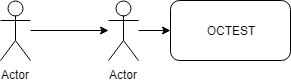

The diagram above was exported from draw.io. Its source (the exported page's mxGraphModel, read from the mxfile embedded in the PNG):
<mxGraphModel dx="2244" dy="764" grid="1" gridSize="10" guides="1" tooltips="1" connect="1" arrows="1" fold="1" page="1" pageScale="1" pageWidth="850" pageHeight="1100" math="0" shadow="0">
  <root>
    <mxCell id="0" />
    <mxCell id="1" parent="0" />
    <mxCell id="UJJfsTYNI4G_qbdcIBUK-1" value="OCTEST" style="rounded=1;whiteSpace=wrap;html=1;" parent="1" vertex="1">
      <mxGeometry x="90" y="190" width="120" height="60" as="geometry" />
    </mxCell>
    <mxCell id="UJJfsTYNI4G_qbdcIBUK-4" value="" style="edgeStyle=orthogonalEdgeStyle;rounded=0;orthogonalLoop=1;jettySize=auto;html=1;" parent="1" source="UJJfsTYNI4G_qbdcIBUK-2" target="UJJfsTYNI4G_qbdcIBUK-3" edge="1">
      <mxGeometry relative="1" as="geometry" />
    </mxCell>
    <mxCell id="UJJfsTYNI4G_qbdcIBUK-2" value="Actor" style="shape=umlActor;verticalLabelPosition=bottom;labelBackgroundColor=#ffffff;verticalAlign=top;html=1;outlineConnect=0;" parent="1" vertex="1">
      <mxGeometry x="-80" y="190" width="30" height="60" as="geometry" />
    </mxCell>
    <mxCell id="UJJfsTYNI4G_qbdcIBUK-5" value="" style="edgeStyle=orthogonalEdgeStyle;rounded=0;orthogonalLoop=1;jettySize=auto;html=1;" parent="1" source="UJJfsTYNI4G_qbdcIBUK-3" target="UJJfsTYNI4G_qbdcIBUK-1" edge="1">
      <mxGeometry relative="1" as="geometry" />
    </mxCell>
    <mxCell id="UJJfsTYNI4G_qbdcIBUK-3" value="Actor" style="shape=umlActor;verticalLabelPosition=bottom;labelBackgroundColor=#ffffff;verticalAlign=top;html=1;outlineConnect=0;" parent="1" vertex="1">
      <mxGeometry x="28" y="190" width="30" height="60" as="geometry" />
    </mxCell>
  </root>
</mxGraphModel>